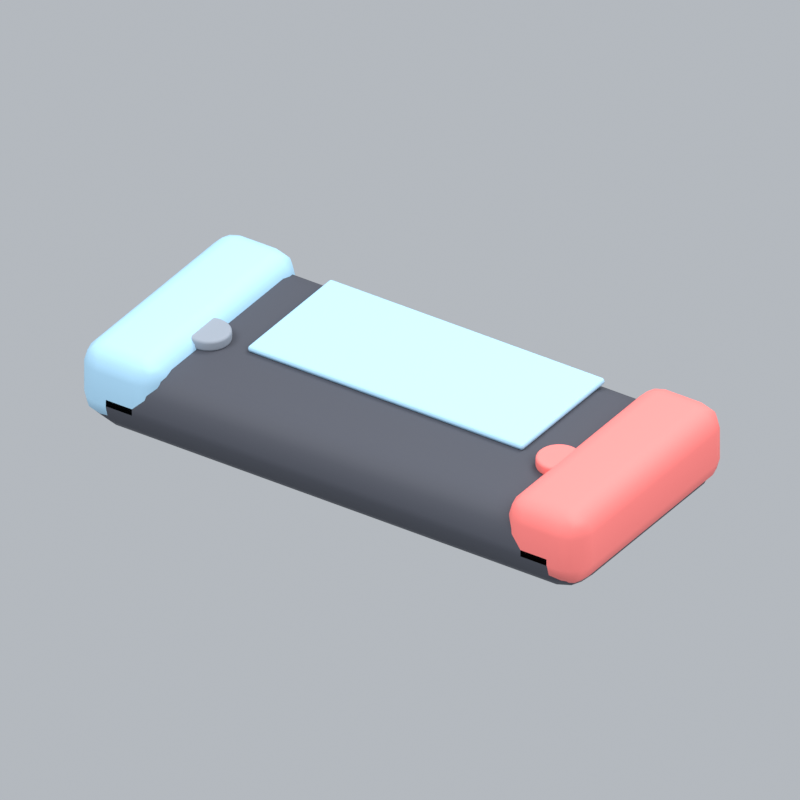 # Source: consoleSwitch.blend  (saved by Blender 5.2.45; exported with 4.5.12 LTS)
import bpy
from mathutils import Matrix  # noqa: F401  (used for matrix-valued properties, if any)

bpy.ops.wm.read_factory_settings(use_empty=True)
scene = bpy.context.scene
scene.name = 'Scene'

# ---- collections
col_collection = bpy.data.collections.new('Collection'); scene.collection.children.link(col_collection)

# ---- materials (node trees are filled in below, after node groups)
mat_dark = bpy.data.materials.new('dark')
mat_dark.diffuse_color = (0.05951, 0.0648, 0.08438, 1.0)
mat_blue = bpy.data.materials.new('blue')
mat_blue.diffuse_color = (0.3968, 0.6654, 0.8714, 1.0)
mat_grey = bpy.data.materials.new('grey')
mat_grey.diffuse_color = (0.2831, 0.3231, 0.3813, 1.0)
mat_coral = bpy.data.materials.new('coral')
mat_coral.diffuse_color = (1.0, 0.2232, 0.2086, 1.0)

# ---- material node trees
mat_dark.use_nodes = True; mat_dark.node_tree.nodes.clear()
_N = mat_dark.node_tree.nodes; _L = mat_dark.node_tree.links
n0 = _N.new('ShaderNodeBsdfPrincipled'); n0.name = 'Principled BSDF'; n0.location = (-200, 100)
n0.inputs[0].default_value = (0.05951, 0.0648, 0.08438, 1.0)
n0.inputs[2].default_value = 0.72
n0.inputs[10].default_value = 0.005
n1 = _N.new('ShaderNodeOutputMaterial'); n1.name = 'Material Output'; n1.location = (200, 100)
_L.new(n0.outputs[0], n1.inputs[0])
n1.is_active_output = True
mat_blue.use_nodes = True; mat_blue.node_tree.nodes.clear()
_N = mat_blue.node_tree.nodes; _L = mat_blue.node_tree.links
n0 = _N.new('ShaderNodeBsdfPrincipled'); n0.name = 'Principled BSDF'; n0.location = (-200, 100)
n0.inputs[0].default_value = (0.3968, 0.6654, 0.8714, 1.0)
n0.inputs[2].default_value = 0.72
n0.inputs[10].default_value = 0.005
n1 = _N.new('ShaderNodeOutputMaterial'); n1.name = 'Material Output'; n1.location = (200, 100)
_L.new(n0.outputs[0], n1.inputs[0])
n1.is_active_output = True
mat_grey.use_nodes = True; mat_grey.node_tree.nodes.clear()
_N = mat_grey.node_tree.nodes; _L = mat_grey.node_tree.links
n0 = _N.new('ShaderNodeBsdfPrincipled'); n0.name = 'Principled BSDF'; n0.location = (-200, 100)
n0.inputs[0].default_value = (0.2831, 0.3231, 0.3813, 1.0)
n0.inputs[2].default_value = 0.72
n0.inputs[10].default_value = 0.005
n1 = _N.new('ShaderNodeOutputMaterial'); n1.name = 'Material Output'; n1.location = (200, 100)
_L.new(n0.outputs[0], n1.inputs[0])
n1.is_active_output = True
mat_coral.use_nodes = True; mat_coral.node_tree.nodes.clear()
_N = mat_coral.node_tree.nodes; _L = mat_coral.node_tree.links
n0 = _N.new('ShaderNodeBsdfPrincipled'); n0.name = 'Principled BSDF'; n0.location = (-200, 100)
n0.inputs[0].default_value = (1.0, 0.2232, 0.2086, 1.0)
n0.inputs[2].default_value = 0.72
n0.inputs[10].default_value = 0.005
n1 = _N.new('ShaderNodeOutputMaterial'); n1.name = 'Material Output'; n1.location = (200, 100)
_L.new(n0.outputs[0], n1.inputs[0])
n1.is_active_output = True

# ---- world
world_world = bpy.data.worlds.new('World'); scene.world = world_world
world_world.use_nodes = True; world_world.node_tree.nodes.clear()
_N = world_world.node_tree.nodes; _L = world_world.node_tree.links
n0 = _N.new('ShaderNodeOutputWorld'); n0.name = 'World Output'; n0.location = (200, 100)
n1 = _N.new('ShaderNodeBackground'); n1.name = 'Background'; n1.location = (-200, 100)
n1.inputs[0].default_value = (0.65, 0.69, 0.74, 1.0)
n1.inputs[1].default_value = 0.7
_L.new(n1.outputs[0], n0.inputs[0])
n0.is_active_output = True
world_world.color = (0.3, 0.3, 0.3)
world_world.sun_shadow_jitter_overblur = 0.0

# ---- cameras
cam_camera_053 = bpy.data.cameras.new('Camera.053')
cam_camera_053.type = 'ORTHO'
cam_camera_053.ortho_scale = 2.193

# ---- lights
light_area_156 = bpy.data.lights.new('Area.156', 'AREA')
light_area_156.energy = 500.0
light_area_156.shape = 'DISK'
light_area_156.size = 5.0
light_area_156.size_y = 1.0
light_area_157 = bpy.data.lights.new('Area.157', 'AREA')
light_area_157.energy = 180.0
light_area_157.shape = 'DISK'
light_area_157.size = 4.0
light_area_157.size_y = 1.0
light_area_158 = bpy.data.lights.new('Area.158', 'AREA')
light_area_158.energy = 300.0
light_area_158.shape = 'DISK'
light_area_158.size = 4.0
light_area_158.size_y = 1.0

# ---- meshes
me_cube_324 = bpy.data.meshes.new('Cube.324')
me_cube_324.from_pydata([(-0.825, -0.375, -0.11), (-0.825, -0.375, 0.11), (-0.825, 0.375, -0.11), (-0.825, 0.375, 0.11), (0.825, -0.375, -0.11), (0.825, -0.375, 0.11), (0.825, 0.375, -0.11), (0.825, 0.375, 0.11)], [], [(0, 1, 3, 2), (2, 3, 7, 6), (6, 7, 5, 4), (4, 5, 1, 0), (2, 6, 4, 0), (7, 3, 1, 5)])
_uv = me_cube_324.uv_layers.new(name='UVMap')
_uv.uv.foreach_set('vector', [0.375, 0.0, 0.625, 0.0, 0.625, 0.25, 0.375, 0.25, 0.375, 0.25, 0.625, 0.25, 0.625, 0.5, 0.375, 0.5, 0.375, 0.5, 0.625, 0.5, 0.625, 0.75, 0.375, 0.75, 0.375, 0.75, 0.625, 0.75, 0.625, 1.0, 0.375, 1.0, 0.125, 0.5, 0.375, 0.5, 0.375, 0.75, 0.125, 0.75, 0.625, 0.5, 0.875, 0.5, 0.875, 0.75, 0.625, 0.75])
me_cube_324.materials.append(mat_dark)
me_cube_324.update()
me_cube_325 = bpy.data.meshes.new('Cube.325')
me_cube_325.from_pydata([(-0.4538, -0.2062, -0.01), (-0.4538, -0.2062, 0.01), (-0.4538, 0.2062, -0.01), (-0.4538, 0.2062, 0.01), (0.4538, -0.2062, -0.01), (0.4538, -0.2062, 0.01), (0.4538, 0.2062, -0.01), (0.4538, 0.2062, 0.01)], [], [(0, 1, 3, 2), (2, 3, 7, 6), (6, 7, 5, 4), (4, 5, 1, 0), (2, 6, 4, 0), (7, 3, 1, 5)])
_uv = me_cube_325.uv_layers.new(name='UVMap')
_uv.uv.foreach_set('vector', [0.375, 0.0, 0.625, 0.0, 0.625, 0.25, 0.375, 0.25, 0.375, 0.25, 0.625, 0.25, 0.625, 0.5, 0.375, 0.5, 0.375, 0.5, 0.625, 0.5, 0.625, 0.75, 0.375, 0.75, 0.375, 0.75, 0.625, 0.75, 0.625, 1.0, 0.375, 1.0, 0.125, 0.5, 0.375, 0.5, 0.375, 0.75, 0.125, 0.75, 0.625, 0.5, 0.875, 0.5, 0.875, 0.75, 0.625, 0.75])
me_cube_325.materials.append(mat_blue)
me_cube_325.update()
me_cylinder_045 = bpy.data.meshes.new('Cylinder.045')
me_cylinder_045.from_pydata([(0.0, 0.065, -0.0175), (0.0, 0.065, 0.0175), (0.01268, 0.06375, -0.0175), (0.01268, 0.06375, 0.0175), (0.02487, 0.06005, -0.0175), (0.02487, 0.06005, 0.0175), (0.03611, 0.05405, -0.0175), (0.03611, 0.05405, 0.0175), (0.04596, 0.04596, -0.0175), (0.04596, 0.04596, 0.0175), (0.05405, 0.03611, -0.0175), (0.05405, 0.03611, 0.0175), (0.06005, 0.02487, -0.0175), (0.06005, 0.02487, 0.0175), (0.06375, 0.01268, -0.0175), (0.06375, 0.01268, 0.0175), (0.065, 0.0, -0.0175), (0.065, 0.0, 0.0175), (0.06375, -0.01268, -0.0175), (0.06375, -0.01268, 0.0175), (0.06005, -0.02487, -0.0175), (0.06005, -0.02487, 0.0175), (0.05405, -0.03611, -0.0175), (0.05405, -0.03611, 0.0175), (0.04596, -0.04596, -0.0175), (0.04596, -0.04596, 0.0175), (0.03611, -0.05405, -0.0175), (0.03611, -0.05405, 0.0175), (0.02487, -0.06005, -0.0175), (0.02487, -0.06005, 0.0175), (0.01268, -0.06375, -0.0175), (0.01268, -0.06375, 0.0175), (0.0, -0.065, -0.0175), (0.0, -0.065, 0.0175), (-0.01268, -0.06375, -0.0175), (-0.01268, -0.06375, 0.0175), (-0.02487, -0.06005, -0.0175), (-0.02487, -0.06005, 0.0175), (-0.03611, -0.05405, -0.0175), (-0.03611, -0.05405, 0.0175), (-0.04596, -0.04596, -0.0175), (-0.04596, -0.04596, 0.0175), (-0.05405, -0.03611, -0.0175), (-0.05405, -0.03611, 0.0175), (-0.06005, -0.02487, -0.0175), (-0.06005, -0.02487, 0.0175), (-0.06375, -0.01268, -0.0175), (-0.06375, -0.01268, 0.0175), (-0.065, 0.0, -0.0175), (-0.065, 0.0, 0.0175), (-0.06375, 0.01268, -0.0175), (-0.06375, 0.01268, 0.0175), (-0.06005, 0.02487, -0.0175), (-0.06005, 0.02487, 0.0175), (-0.05405, 0.03611, -0.0175), (-0.05405, 0.03611, 0.0175), (-0.04596, 0.04596, -0.0175), (-0.04596, 0.04596, 0.0175), (-0.03611, 0.05405, -0.0175), (-0.03611, 0.05405, 0.0175), (-0.02487, 0.06005, -0.0175), (-0.02487, 0.06005, 0.0175), (-0.01268, 0.06375, -0.0175), (-0.01268, 0.06375, 0.0175)], [], [(0, 1, 3, 2), (2, 3, 5, 4), (4, 5, 7, 6), (6, 7, 9, 8), (8, 9, 11, 10), (10, 11, 13, 12), (12, 13, 15, 14), (14, 15, 17, 16), (16, 17, 19, 18), (18, 19, 21, 20), (20, 21, 23, 22), (22, 23, 25, 24), (24, 25, 27, 26), (26, 27, 29, 28), (28, 29, 31, 30), (30, 31, 33, 32), (32, 33, 35, 34), (34, 35, 37, 36), (36, 37, 39, 38), (38, 39, 41, 40), (40, 41, 43, 42), (42, 43, 45, 44), (44, 45, 47, 46), (46, 47, 49, 48), (48, 49, 51, 50), (50, 51, 53, 52), (52, 53, 55, 54), (54, 55, 57, 56), (56, 57, 59, 58), (58, 59, 61, 60), (3, 1, 63, 61, 59, 57, 55, 53, 51, 49, 47, 45, 43, 41, 39, 37, 35, 33, 31, 29, 27, 25, 23, 21, 19, 17, 15, 13, 11, 9, 7, 5), (60, 61, 63, 62), (62, 63, 1, 0), (0, 2, 4, 6, 8, 10, 12, 14, 16, 18, 20, 22, 24, 26, 28, 30, 32, 34, 36, 38, 40, 42, 44, 46, 48, 50, 52, 54, 56, 58, 60, 62)])
_uv = me_cylinder_045.uv_layers.new(name='UVMap')
_uv.uv.foreach_set('vector', [1.0, 0.5, 1.0, 1.0, 0.9688, 1.0, 0.9688, 0.5, 0.9688, 0.5, 0.9688, 1.0, 0.9375, 1.0, 0.9375, 0.5, 0.9375, 0.5, 0.9375, 1.0, 0.9062, 1.0, 0.9062, 0.5, 0.9062, 0.5, 0.9062, 1.0, 0.875, 1.0, 0.875, 0.5, 0.875, 0.5, 0.875, 1.0, 0.8438, 1.0, 0.8438, 0.5, 0.8438, 0.5, 0.8438, 1.0, 0.8125, 1.0, 0.8125, 0.5, 0.8125, 0.5, 0.8125, 1.0, 0.7812, 1.0, 0.7812, 0.5, 0.7812, 0.5, 0.7812, 1.0, 0.75, 1.0, 0.75, 0.5, 0.75, 0.5, 0.75, 1.0, 0.7188, 1.0, 0.7188, 0.5, 0.7188, 0.5, 0.7188, 1.0, 0.6875, 1.0, 0.6875, 0.5, 0.6875, 0.5, 0.6875, 1.0, 0.6562, 1.0, 0.6562, 0.5, 0.6562, 0.5, 0.6562, 1.0, 0.625, 1.0, 0.625, 0.5, 0.625, 0.5, 0.625, 1.0, 0.5938, 1.0, 0.5938, 0.5, 0.5938, 0.5, 0.5938, 1.0, 0.5625, 1.0, 0.5625, 0.5, 0.5625, 0.5, 0.5625, 1.0, 0.5312, 1.0, 0.5312, 0.5, 0.5312, 0.5, 0.5312, 1.0, 0.5, 1.0, 0.5, 0.5, 0.5, 0.5, 0.5, 1.0, 0.4688, 1.0, 0.4688, 0.5, 0.4688, 0.5, 0.4688, 1.0, 0.4375, 1.0, 0.4375, 0.5, 0.4375, 0.5, 0.4375, 1.0, 0.4062, 1.0, 0.4062, 0.5, 0.4062, 0.5, 0.4062, 1.0, 0.375, 1.0, 0.375, 0.5, 0.375, 0.5, 0.375, 1.0, 0.3438, 1.0, 0.3438, 0.5, 0.3438, 0.5, 0.3438, 1.0, 0.3125, 1.0, 0.3125, 0.5, 0.3125, 0.5, 0.3125, 1.0, 0.2812, 1.0, 0.2812, 0.5, 0.2812, 0.5, 0.2812, 1.0, 0.25, 1.0, 0.25, 0.5, 0.25, 0.5, 0.25, 1.0, 0.2188, 1.0, 0.2188, 0.5, 0.2188, 0.5, 0.2188, 1.0, 0.1875, 1.0, 0.1875, 0.5, 0.1875, 0.5, 0.1875, 1.0, 0.1562, 1.0, 0.1562, 0.5, 0.1562, 0.5, 0.1562, 1.0, 0.125, 1.0, 0.125, 0.5, 0.125, 0.5, 0.125, 1.0, 0.09375, 1.0, 0.09375, 0.5, 0.09375, 0.5, 0.09375, 1.0, 0.0625, 1.0, 0.0625, 0.5, 0.2968, 0.4854, 0.25, 0.49, 0.2032, 0.4854, 0.1582, 0.4717, 0.1167, 0.4496, 0.08029, 0.4197, 0.05045, 0.3833, 0.02827, 0.3418, 0.01461, 0.2968, 0.01, 0.25, 0.01461, 0.2032, 0.02827, 0.1582, 0.05045, 0.1167, 0.08029, 0.08029, 0.1167, 0.05045, 0.1582, 0.02827, 0.2032, 0.01461, 0.25, 0.01, 0.2968, 0.01461, 0.3418, 0.02827, 0.3833, 0.05045, 0.4197, 0.08029, 0.4496, 0.1167, 0.4717, 0.1582, 0.4854, 0.2032, 0.49, 0.25, 0.4854, 0.2968, 0.4717, 0.3418, 0.4496, 0.3833, 0.4197, 0.4197, 0.3833, 0.4496, 0.3418, 0.4717, 0.0625, 0.5, 0.0625, 1.0, 0.03125, 1.0, 0.03125, 0.5, 0.03125, 0.5, 0.03125, 1.0, 0.0, 1.0, 0.0, 0.5, 0.75, 0.49, 0.7968, 0.4854, 0.8418, 0.4717, 0.8833, 0.4496, 0.9197, 0.4197, 0.9496, 0.3833, 0.9717, 0.3418, 0.9854, 0.2968, 0.99, 0.25, 0.9854, 0.2032, 0.9717, 0.1582, 0.9496, 0.1167, 0.9197, 0.08029, 0.8833, 0.05045, 0.8418, 0.02827, 0.7968, 0.01461, 0.75, 0.01, 0.7032, 0.01461, 0.6582, 0.02827, 0.6167, 0.05045, 0.5803, 0.08029, 0.5504, 0.1167, 0.5283, 0.1582, 0.5146, 0.2032, 0.51, 0.25, 0.5146, 0.2968, 0.5283, 0.3418, 0.5504, 0.3833, 0.5803, 0.4197, 0.6167, 0.4496, 0.6582, 0.4717, 0.7032, 0.4854])
me_cylinder_045.materials.append(mat_grey)
me_cylinder_045.update()
me_cylinder_046 = bpy.data.meshes.new('Cylinder.046')
me_cylinder_046.from_pydata([(0.0, 0.065, -0.0175), (0.0, 0.065, 0.0175), (0.01268, 0.06375, -0.0175), (0.01268, 0.06375, 0.0175), (0.02487, 0.06005, -0.0175), (0.02487, 0.06005, 0.0175), (0.03611, 0.05405, -0.0175), (0.03611, 0.05405, 0.0175), (0.04596, 0.04596, -0.0175), (0.04596, 0.04596, 0.0175), (0.05405, 0.03611, -0.0175), (0.05405, 0.03611, 0.0175), (0.06005, 0.02487, -0.0175), (0.06005, 0.02487, 0.0175), (0.06375, 0.01268, -0.0175), (0.06375, 0.01268, 0.0175), (0.065, 0.0, -0.0175), (0.065, 0.0, 0.0175), (0.06375, -0.01268, -0.0175), (0.06375, -0.01268, 0.0175), (0.06005, -0.02487, -0.0175), (0.06005, -0.02487, 0.0175), (0.05405, -0.03611, -0.0175), (0.05405, -0.03611, 0.0175), (0.04596, -0.04596, -0.0175), (0.04596, -0.04596, 0.0175), (0.03611, -0.05405, -0.0175), (0.03611, -0.05405, 0.0175), (0.02487, -0.06005, -0.0175), (0.02487, -0.06005, 0.0175), (0.01268, -0.06375, -0.0175), (0.01268, -0.06375, 0.0175), (0.0, -0.065, -0.0175), (0.0, -0.065, 0.0175), (-0.01268, -0.06375, -0.0175), (-0.01268, -0.06375, 0.0175), (-0.02487, -0.06005, -0.0175), (-0.02487, -0.06005, 0.0175), (-0.03611, -0.05405, -0.0175), (-0.03611, -0.05405, 0.0175), (-0.04596, -0.04596, -0.0175), (-0.04596, -0.04596, 0.0175), (-0.05405, -0.03611, -0.0175), (-0.05405, -0.03611, 0.0175), (-0.06005, -0.02487, -0.0175), (-0.06005, -0.02487, 0.0175), (-0.06375, -0.01268, -0.0175), (-0.06375, -0.01268, 0.0175), (-0.065, 0.0, -0.0175), (-0.065, 0.0, 0.0175), (-0.06375, 0.01268, -0.0175), (-0.06375, 0.01268, 0.0175), (-0.06005, 0.02487, -0.0175), (-0.06005, 0.02487, 0.0175), (-0.05405, 0.03611, -0.0175), (-0.05405, 0.03611, 0.0175), (-0.04596, 0.04596, -0.0175), (-0.04596, 0.04596, 0.0175), (-0.03611, 0.05405, -0.0175), (-0.03611, 0.05405, 0.0175), (-0.02487, 0.06005, -0.0175), (-0.02487, 0.06005, 0.0175), (-0.01268, 0.06375, -0.0175), (-0.01268, 0.06375, 0.0175)], [], [(0, 1, 3, 2), (2, 3, 5, 4), (4, 5, 7, 6), (6, 7, 9, 8), (8, 9, 11, 10), (10, 11, 13, 12), (12, 13, 15, 14), (14, 15, 17, 16), (16, 17, 19, 18), (18, 19, 21, 20), (20, 21, 23, 22), (22, 23, 25, 24), (24, 25, 27, 26), (26, 27, 29, 28), (28, 29, 31, 30), (30, 31, 33, 32), (32, 33, 35, 34), (34, 35, 37, 36), (36, 37, 39, 38), (38, 39, 41, 40), (40, 41, 43, 42), (42, 43, 45, 44), (44, 45, 47, 46), (46, 47, 49, 48), (48, 49, 51, 50), (50, 51, 53, 52), (52, 53, 55, 54), (54, 55, 57, 56), (56, 57, 59, 58), (58, 59, 61, 60), (3, 1, 63, 61, 59, 57, 55, 53, 51, 49, 47, 45, 43, 41, 39, 37, 35, 33, 31, 29, 27, 25, 23, 21, 19, 17, 15, 13, 11, 9, 7, 5), (60, 61, 63, 62), (62, 63, 1, 0), (0, 2, 4, 6, 8, 10, 12, 14, 16, 18, 20, 22, 24, 26, 28, 30, 32, 34, 36, 38, 40, 42, 44, 46, 48, 50, 52, 54, 56, 58, 60, 62)])
_uv = me_cylinder_046.uv_layers.new(name='UVMap')
_uv.uv.foreach_set('vector', [1.0, 0.5, 1.0, 1.0, 0.9688, 1.0, 0.9688, 0.5, 0.9688, 0.5, 0.9688, 1.0, 0.9375, 1.0, 0.9375, 0.5, 0.9375, 0.5, 0.9375, 1.0, 0.9062, 1.0, 0.9062, 0.5, 0.9062, 0.5, 0.9062, 1.0, 0.875, 1.0, 0.875, 0.5, 0.875, 0.5, 0.875, 1.0, 0.8438, 1.0, 0.8438, 0.5, 0.8438, 0.5, 0.8438, 1.0, 0.8125, 1.0, 0.8125, 0.5, 0.8125, 0.5, 0.8125, 1.0, 0.7812, 1.0, 0.7812, 0.5, 0.7812, 0.5, 0.7812, 1.0, 0.75, 1.0, 0.75, 0.5, 0.75, 0.5, 0.75, 1.0, 0.7188, 1.0, 0.7188, 0.5, 0.7188, 0.5, 0.7188, 1.0, 0.6875, 1.0, 0.6875, 0.5, 0.6875, 0.5, 0.6875, 1.0, 0.6562, 1.0, 0.6562, 0.5, 0.6562, 0.5, 0.6562, 1.0, 0.625, 1.0, 0.625, 0.5, 0.625, 0.5, 0.625, 1.0, 0.5938, 1.0, 0.5938, 0.5, 0.5938, 0.5, 0.5938, 1.0, 0.5625, 1.0, 0.5625, 0.5, 0.5625, 0.5, 0.5625, 1.0, 0.5312, 1.0, 0.5312, 0.5, 0.5312, 0.5, 0.5312, 1.0, 0.5, 1.0, 0.5, 0.5, 0.5, 0.5, 0.5, 1.0, 0.4688, 1.0, 0.4688, 0.5, 0.4688, 0.5, 0.4688, 1.0, 0.4375, 1.0, 0.4375, 0.5, 0.4375, 0.5, 0.4375, 1.0, 0.4062, 1.0, 0.4062, 0.5, 0.4062, 0.5, 0.4062, 1.0, 0.375, 1.0, 0.375, 0.5, 0.375, 0.5, 0.375, 1.0, 0.3438, 1.0, 0.3438, 0.5, 0.3438, 0.5, 0.3438, 1.0, 0.3125, 1.0, 0.3125, 0.5, 0.3125, 0.5, 0.3125, 1.0, 0.2812, 1.0, 0.2812, 0.5, 0.2812, 0.5, 0.2812, 1.0, 0.25, 1.0, 0.25, 0.5, 0.25, 0.5, 0.25, 1.0, 0.2188, 1.0, 0.2188, 0.5, 0.2188, 0.5, 0.2188, 1.0, 0.1875, 1.0, 0.1875, 0.5, 0.1875, 0.5, 0.1875, 1.0, 0.1562, 1.0, 0.1562, 0.5, 0.1562, 0.5, 0.1562, 1.0, 0.125, 1.0, 0.125, 0.5, 0.125, 0.5, 0.125, 1.0, 0.09375, 1.0, 0.09375, 0.5, 0.09375, 0.5, 0.09375, 1.0, 0.0625, 1.0, 0.0625, 0.5, 0.2968, 0.4854, 0.25, 0.49, 0.2032, 0.4854, 0.1582, 0.4717, 0.1167, 0.4496, 0.08029, 0.4197, 0.05045, 0.3833, 0.02827, 0.3418, 0.01461, 0.2968, 0.01, 0.25, 0.01461, 0.2032, 0.02827, 0.1582, 0.05045, 0.1167, 0.08029, 0.08029, 0.1167, 0.05045, 0.1582, 0.02827, 0.2032, 0.01461, 0.25, 0.01, 0.2968, 0.01461, 0.3418, 0.02827, 0.3833, 0.05045, 0.4197, 0.08029, 0.4496, 0.1167, 0.4717, 0.1582, 0.4854, 0.2032, 0.49, 0.25, 0.4854, 0.2968, 0.4717, 0.3418, 0.4496, 0.3833, 0.4197, 0.4197, 0.3833, 0.4496, 0.3418, 0.4717, 0.0625, 0.5, 0.0625, 1.0, 0.03125, 1.0, 0.03125, 0.5, 0.03125, 0.5, 0.03125, 1.0, 0.0, 1.0, 0.0, 0.5, 0.75, 0.49, 0.7968, 0.4854, 0.8418, 0.4717, 0.8833, 0.4496, 0.9197, 0.4197, 0.9496, 0.3833, 0.9717, 0.3418, 0.9854, 0.2968, 0.99, 0.25, 0.9854, 0.2032, 0.9717, 0.1582, 0.9496, 0.1167, 0.9197, 0.08029, 0.8833, 0.05045, 0.8418, 0.02827, 0.7968, 0.01461, 0.75, 0.01, 0.7032, 0.01461, 0.6582, 0.02827, 0.6167, 0.05045, 0.5803, 0.08029, 0.5504, 0.1167, 0.5283, 0.1582, 0.5146, 0.2032, 0.51, 0.25, 0.5146, 0.2968, 0.5283, 0.3418, 0.5504, 0.3833, 0.5803, 0.4197, 0.6167, 0.4496, 0.6582, 0.4717, 0.7032, 0.4854])
me_cylinder_046.materials.append(mat_coral)
me_cylinder_046.update()
me_cube_326 = bpy.data.meshes.new('Cube.326')
me_cube_326.from_pydata([(-0.13, -0.375, -0.12), (-0.13, -0.375, 0.12), (-0.13, 0.375, -0.12), (-0.13, 0.375, 0.12), (0.13, -0.375, -0.12), (0.13, -0.375, 0.12), (0.13, 0.375, -0.12), (0.13, 0.375, 0.12)], [], [(0, 1, 3, 2), (2, 3, 7, 6), (6, 7, 5, 4), (4, 5, 1, 0), (2, 6, 4, 0), (7, 3, 1, 5)])
_uv = me_cube_326.uv_layers.new(name='UVMap')
_uv.uv.foreach_set('vector', [0.375, 0.0, 0.625, 0.0, 0.625, 0.25, 0.375, 0.25, 0.375, 0.25, 0.625, 0.25, 0.625, 0.5, 0.375, 0.5, 0.375, 0.5, 0.625, 0.5, 0.625, 0.75, 0.375, 0.75, 0.375, 0.75, 0.625, 0.75, 0.625, 1.0, 0.375, 1.0, 0.125, 0.5, 0.375, 0.5, 0.375, 0.75, 0.125, 0.75, 0.625, 0.5, 0.875, 0.5, 0.875, 0.75, 0.625, 0.75])
me_cube_326.materials.append(mat_blue)
me_cube_326.update()
me_cube_327 = bpy.data.meshes.new('Cube.327')
me_cube_327.from_pydata([(-0.13, -0.375, -0.12), (-0.13, -0.375, 0.12), (-0.13, 0.375, -0.12), (-0.13, 0.375, 0.12), (0.13, -0.375, -0.12), (0.13, -0.375, 0.12), (0.13, 0.375, -0.12), (0.13, 0.375, 0.12)], [], [(0, 1, 3, 2), (2, 3, 7, 6), (6, 7, 5, 4), (4, 5, 1, 0), (2, 6, 4, 0), (7, 3, 1, 5)])
_uv = me_cube_327.uv_layers.new(name='UVMap')
_uv.uv.foreach_set('vector', [0.375, 0.0, 0.625, 0.0, 0.625, 0.25, 0.375, 0.25, 0.375, 0.25, 0.625, 0.25, 0.625, 0.5, 0.375, 0.5, 0.375, 0.5, 0.625, 0.5, 0.625, 0.75, 0.375, 0.75, 0.375, 0.75, 0.625, 0.75, 0.625, 1.0, 0.375, 1.0, 0.125, 0.5, 0.375, 0.5, 0.375, 0.75, 0.125, 0.75, 0.625, 0.5, 0.875, 0.5, 0.875, 0.75, 0.625, 0.75])
me_cube_327.materials.append(mat_coral)
me_cube_327.update()

# ---- objects
ob_fixed_isometric_camera = bpy.data.objects.new('Fixed isometric camera', cam_camera_053)
ob_warm_key = bpy.data.objects.new('Warm key', light_area_156)
ob_fill = bpy.data.objects.new('Fill', light_area_157)
ob_rim = bpy.data.objects.new('Rim', light_area_158)
ob_handheld_console = bpy.data.objects.new('Handheld console', me_cube_324)
ob_game_screen = bpy.data.objects.new('Game screen', me_cube_325)
ob_control_button = bpy.data.objects.new('Control button', me_cylinder_045)
ob_control_button_001 = bpy.data.objects.new('Control button.001', me_cylinder_046)
ob_left_controller = bpy.data.objects.new('Left controller', me_cube_326)
ob_right_controller = bpy.data.objects.new('Right controller', me_cube_327)
ob_consoleswitch_orientation = bpy.data.objects.new('consoleSwitch orientation', None)

# ---- transforms, parenting, visibility, modifiers, constraints
ob_fixed_isometric_camera.location = (6.0, -9.01, 7.195)
ob_fixed_isometric_camera.rotation_euler = (0.9964, 2.214e-08, 0.588)
ob_warm_key.location = (-3.0, -4.0, 7.0)
ob_warm_key.rotation_euler = (0.6947, -4.874e-08, -0.6435)
ob_fill.location = (4.0, -1.0, 4.0)
ob_fill.rotation_euler = (0.9418, 9.221e-09, 1.326)
ob_rim.location = (1.0, 4.0, 6.0)
ob_rim.rotation_euler = (0.6896, -5.112e-08, 2.897)
ob_handheld_console.parent = ob_consoleswitch_orientation
ob_handheld_console.location = (0.0, 0.0, 0.12)
_m = ob_handheld_console.modifiers.new('Rounded edges', 'BEVEL')
_m.width = 0.099
_m.width_pct = 0.099
_m.segments = 3
_m = ob_handheld_console.modifiers.new('Weighted normals', 'WEIGHTED_NORMAL')
ob_game_screen.parent = ob_consoleswitch_orientation
ob_game_screen.location = (0.0, 0.12, 0.239)
_m = ob_game_screen.modifiers.new('Rounded edges', 'BEVEL')
_m.width = 0.009
_m.width_pct = 0.009
_m.segments = 3
_m = ob_game_screen.modifiers.new('Weighted normals', 'WEIGHTED_NORMAL')
ob_control_button.parent = ob_consoleswitch_orientation
ob_control_button.location = (-0.5775, -0.09, 0.245)
_m = ob_control_button.modifiers.new('Soft rim', 'BEVEL')
_m.width = 0.0091
_m.width_pct = 0.0091
_m.segments = 3
_m = ob_control_button.modifiers.new('Weighted normals', 'WEIGHTED_NORMAL')
ob_control_button_001.parent = ob_consoleswitch_orientation
ob_control_button_001.location = (0.5775, -0.09, 0.245)
_m = ob_control_button_001.modifiers.new('Soft rim', 'BEVEL')
_m.width = 0.0091
_m.width_pct = 0.0091
_m.segments = 3
_m = ob_control_button_001.modifiers.new('Weighted normals', 'WEIGHTED_NORMAL')
ob_left_controller.parent = ob_consoleswitch_orientation
ob_left_controller.location = (-0.7, 0.0, 0.16)
_m = ob_left_controller.modifiers.new('Rounded edges', 'BEVEL')
_m.width = 0.07
_m.width_pct = 0.07
_m.segments = 3
_m = ob_left_controller.modifiers.new('Weighted normals', 'WEIGHTED_NORMAL')
ob_right_controller.parent = ob_consoleswitch_orientation
ob_right_controller.location = (0.7, 0.0, 0.16)
_m = ob_right_controller.modifiers.new('Rounded edges', 'BEVEL')
_m.width = 0.07
_m.width_pct = 0.07
_m.segments = 3
_m = ob_right_controller.modifiers.new('Weighted normals', 'WEIGHTED_NORMAL')
ob_consoleswitch_orientation.location = (0.0, 0.0, 0.0)

# ---- collection membership
col_collection.objects.link(ob_fixed_isometric_camera)
col_collection.objects.link(ob_warm_key)
col_collection.objects.link(ob_fill)
col_collection.objects.link(ob_rim)
col_collection.objects.link(ob_handheld_console)
col_collection.objects.link(ob_game_screen)
col_collection.objects.link(ob_control_button)
col_collection.objects.link(ob_control_button_001)
col_collection.objects.link(ob_left_controller)
col_collection.objects.link(ob_right_controller)
col_collection.objects.link(ob_consoleswitch_orientation)

# ---- scene / render settings (as saved in the file)
scene.camera = ob_fixed_isometric_camera
scene.frame_start = 1; scene.frame_end = 1; scene.frame_set(1)
scene.render.engine = 'BLENDER_EEVEE_NEXT'
scene.render.resolution_x = 256
scene.render.resolution_y = 256
scene.render.fps = 12
scene.render.film_transparent = True
scene.render.bake_bias = 0.0
scene.render.bake_samples = 0
scene.render.compositor_device = 'GPU'
scene.eevee.taa_render_samples = 24
scene.eevee.use_volume_custom_range = False
scene.eevee.fast_gi_thickness_near = 0.1
scene.eevee.fast_gi_thickness_far = 0.0
scene.eevee.ray_tracing_options.screen_trace_thickness = 0.1
scene.view_settings.view_transform = 'Standard'
bpy.context.view_layer.update()

